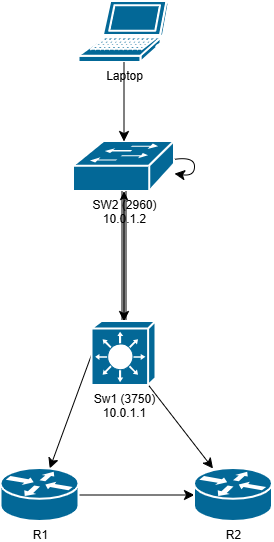

The diagram above was exported from draw.io. Its source (the exported page's mxGraphModel, read from the mxfile embedded in the PNG):
<mxGraphModel dx="1022" dy="616" grid="1" gridSize="10" guides="1" tooltips="1" connect="1" arrows="1" fold="1" page="1" pageScale="1" pageWidth="850" pageHeight="1100" math="0" shadow="0">
  <root>
    <mxCell id="0" />
    <mxCell id="1" parent="0" />
    <mxCell id="QVJVLgHTeg9l95YwCCO_-1" parent="1" style="sketch=0;html=1;pointerEvents=1;dashed=0;fillColor=#036897;strokeColor=#ffffff;strokeWidth=2;verticalLabelPosition=bottom;verticalAlign=top;align=center;outlineConnect=0;shape=mxgraph.cisco.computers_and_peripherals.laptop;" value="Laptop" vertex="1">
      <mxGeometry height="61" width="90" x="434.5" y="30" as="geometry" />
    </mxCell>
    <mxCell id="QVJVLgHTeg9l95YwCCO_-7" edge="1" parent="1" source="QVJVLgHTeg9l95YwCCO_-2" style="edgeStyle=none;curved=1;rounded=0;orthogonalLoop=1;jettySize=auto;html=1;fontSize=12;startSize=8;endSize=8;" target="QVJVLgHTeg9l95YwCCO_-3" value="">
      <mxGeometry relative="1" as="geometry" />
    </mxCell>
    <mxCell id="QVJVLgHTeg9l95YwCCO_-2" parent="1" style="strokeColor=#ffffff;sketch=0;html=1;pointerEvents=1;dashed=0;fillColor=#036897;strokeWidth=2;verticalLabelPosition=bottom;verticalAlign=top;align=center;outlineConnect=0;shape=mxgraph.cisco.switches.workgroup_switch;" value="SW2 (2960)&lt;div&gt;10.0.1.2&lt;br&gt;&lt;div&gt;&lt;br&gt;&lt;/div&gt;&lt;/div&gt;" vertex="1">
      <mxGeometry height="50" width="101" x="429" y="170" as="geometry" />
    </mxCell>
    <mxCell id="QVJVLgHTeg9l95YwCCO_-8" edge="1" parent="1" source="QVJVLgHTeg9l95YwCCO_-3" style="edgeStyle=none;curved=1;rounded=0;orthogonalLoop=1;jettySize=auto;html=1;fontSize=12;shape=filledEdge;" target="QVJVLgHTeg9l95YwCCO_-2">
      <mxGeometry relative="1" as="geometry" />
    </mxCell>
    <mxCell id="QVJVLgHTeg9l95YwCCO_-9" edge="1" parent="1" source="QVJVLgHTeg9l95YwCCO_-3" style="edgeStyle=none;curved=1;rounded=0;orthogonalLoop=1;jettySize=auto;html=1;fontSize=12;shape=link;" target="QVJVLgHTeg9l95YwCCO_-2">
      <mxGeometry relative="1" as="geometry" />
    </mxCell>
    <mxCell id="QVJVLgHTeg9l95YwCCO_-10" edge="1" parent="1" source="QVJVLgHTeg9l95YwCCO_-3" style="edgeStyle=none;curved=1;rounded=0;orthogonalLoop=1;jettySize=auto;html=1;exitX=0;exitY=0.5;exitDx=0;exitDy=0;exitPerimeter=0;fontSize=12;startSize=8;endSize=8;" target="QVJVLgHTeg9l95YwCCO_-4">
      <mxGeometry relative="1" as="geometry" />
    </mxCell>
    <mxCell id="QVJVLgHTeg9l95YwCCO_-11" edge="1" parent="1" source="QVJVLgHTeg9l95YwCCO_-3" style="edgeStyle=none;curved=1;rounded=0;orthogonalLoop=1;jettySize=auto;html=1;fontSize=12;startSize=8;endSize=8;" target="QVJVLgHTeg9l95YwCCO_-5">
      <mxGeometry relative="1" as="geometry" />
    </mxCell>
    <mxCell id="QVJVLgHTeg9l95YwCCO_-3" parent="1" style="strokeColor=#ffffff;sketch=0;html=1;pointerEvents=1;dashed=0;fillColor=#036897;strokeWidth=2;verticalLabelPosition=bottom;verticalAlign=top;align=center;outlineConnect=0;shape=mxgraph.cisco.switches.layer_3_switch;" value="Sw1 (3750)&lt;div&gt;10.0.1.1&lt;/div&gt;" vertex="1">
      <mxGeometry height="64" width="64" x="447.5" y="350" as="geometry" />
    </mxCell>
    <mxCell id="QVJVLgHTeg9l95YwCCO_-12" edge="1" parent="1" source="QVJVLgHTeg9l95YwCCO_-4" style="edgeStyle=none;curved=1;rounded=0;orthogonalLoop=1;jettySize=auto;html=1;fontSize=12;startSize=8;endSize=8;" target="QVJVLgHTeg9l95YwCCO_-5">
      <mxGeometry relative="1" as="geometry" />
    </mxCell>
    <mxCell id="QVJVLgHTeg9l95YwCCO_-4" parent="1" style="strokeColor=#ffffff;sketch=0;html=1;pointerEvents=1;dashed=0;fillColor=#036897;strokeWidth=2;verticalLabelPosition=bottom;verticalAlign=top;align=center;outlineConnect=0;shape=mxgraph.cisco.routers.router;" value="R1" vertex="1">
      <mxGeometry height="53" width="78" x="356.5" y="497" as="geometry" />
    </mxCell>
    <mxCell id="QVJVLgHTeg9l95YwCCO_-5" parent="1" style="strokeColor=#ffffff;sketch=0;html=1;pointerEvents=1;dashed=0;fillColor=#036897;strokeWidth=2;verticalLabelPosition=bottom;verticalAlign=top;align=center;outlineConnect=0;shape=mxgraph.cisco.routers.router;" value="R2" vertex="1">
      <mxGeometry height="53" width="78" x="550" y="497" as="geometry" />
    </mxCell>
    <mxCell id="QVJVLgHTeg9l95YwCCO_-6" edge="1" parent="1" source="QVJVLgHTeg9l95YwCCO_-1" style="edgeStyle=none;curved=1;rounded=0;orthogonalLoop=1;jettySize=auto;html=1;entryX=0.5;entryY=0;entryDx=0;entryDy=0;entryPerimeter=0;fontSize=12;startSize=8;endSize=8;" target="QVJVLgHTeg9l95YwCCO_-2">
      <mxGeometry relative="1" as="geometry" />
    </mxCell>
    <mxCell id="QVJVLgHTeg9l95YwCCO_-13" edge="1" parent="1" source="QVJVLgHTeg9l95YwCCO_-2" style="edgeStyle=none;curved=1;rounded=0;orthogonalLoop=1;jettySize=auto;html=1;fontSize=12;startSize=8;endSize=8;" target="QVJVLgHTeg9l95YwCCO_-2">
      <mxGeometry relative="1" as="geometry" />
    </mxCell>
  </root>
</mxGraphModel>